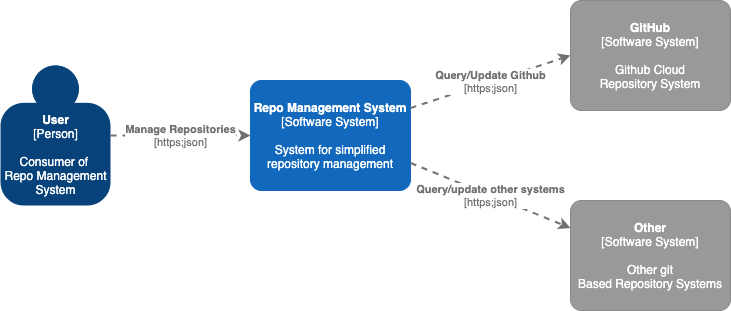

The diagram above was exported from draw.io. Its source (the exported page's mxGraphModel, read from the mxfile embedded in the PNG):
<mxGraphModel dx="1106" dy="1003" grid="1" gridSize="10" guides="1" tooltips="1" connect="1" arrows="1" fold="1" page="1" pageScale="1" pageWidth="850" pageHeight="1100" math="0" shadow="0">
  <root>
    <mxCell id="0" />
    <mxCell id="1" parent="0" />
    <object placeholders="1" c4Name="User" c4Type="Person" c4Description="Consumer of &#10;Repo Management&#10;System" label="&lt;b&gt;%c4Name%&lt;/b&gt;&lt;div&gt;[%c4Type%]&lt;/div&gt;&lt;br&gt;&lt;div&gt;%c4Description%&lt;/div&gt;" id="ZhIMDpAJlFoVlRMcqa7D-1">
      <mxCell style="html=1;dashed=0;whitespace=wrap;fillColor=#08427b;strokeColor=none;fontColor=#ffffff;shape=mxgraph.c4.person;align=center;metaEdit=1;points=[[0.5,0,0],[1,0.5,0],[1,0.75,0],[0.75,1,0],[0.5,1,0],[0.25,1,0],[0,0.75,0],[0,0.5,0]];metaData={&quot;c4Type&quot;:{&quot;editable&quot;:false}};" vertex="1" parent="1">
        <mxGeometry x="70" y="345" width="110.00000000000001" height="140" as="geometry" />
      </mxCell>
    </object>
    <object placeholders="1" c4Name="Repo Management System" c4Type="Software System" c4Description="System for simplified&#10;repository management" label="&lt;b&gt;%c4Name%&lt;/b&gt;&lt;div&gt;[%c4Type%]&lt;/div&gt;&lt;br&gt;&lt;div&gt;%c4Description%&lt;/div&gt;" id="ZhIMDpAJlFoVlRMcqa7D-2">
      <mxCell style="rounded=1;whiteSpace=wrap;html=1;labelBackgroundColor=none;fillColor=#1168BD;fontColor=#ffffff;align=center;arcSize=10;strokeColor=#1168BD;metaEdit=1;metaData={&quot;c4Type&quot;:{&quot;editable&quot;:false}};points=[[0.25,0,0],[0.5,0,0],[0.75,0,0],[1,0.25,0],[1,0.5,0],[1,0.75,0],[0.75,1,0],[0.5,1,0],[0.25,1,0],[0,0.75,0],[0,0.5,0],[0,0.25,0]];" vertex="1" parent="1">
        <mxGeometry x="320" y="360" width="160" height="110.00000000000001" as="geometry" />
      </mxCell>
    </object>
    <object placeholders="1" c4Name="GitHub" c4Type="Software System" c4Description="Github Cloud&#10;Repository System" label="&lt;b&gt;%c4Name%&lt;/b&gt;&lt;div&gt;[%c4Type%]&lt;/div&gt;&lt;br&gt;&lt;div&gt;%c4Description%&lt;/div&gt;" id="ZhIMDpAJlFoVlRMcqa7D-3">
      <mxCell style="rounded=1;whiteSpace=wrap;html=1;labelBackgroundColor=none;fillColor=#999999;fontColor=#ffffff;align=center;arcSize=10;strokeColor=#8A8A8A;metaEdit=1;metaData={&quot;c4Type&quot;:{&quot;editable&quot;:false}};points=[[0.25,0,0],[0.5,0,0],[0.75,0,0],[1,0.25,0],[1,0.5,0],[1,0.75,0],[0.75,1,0],[0.5,1,0],[0.25,1,0],[0,0.75,0],[0,0.5,0],[0,0.25,0]];" vertex="1" parent="1">
        <mxGeometry x="640" y="280" width="160" height="110.00000000000001" as="geometry" />
      </mxCell>
    </object>
    <object placeholders="1" c4Name="Other " c4Type="Software System" c4Description="Other git&#10;Based Repository Systems" label="&lt;b&gt;%c4Name%&lt;/b&gt;&lt;div&gt;[%c4Type%]&lt;/div&gt;&lt;br&gt;&lt;div&gt;%c4Description%&lt;/div&gt;" id="ZhIMDpAJlFoVlRMcqa7D-4">
      <mxCell style="rounded=1;whiteSpace=wrap;html=1;labelBackgroundColor=none;fillColor=#999999;fontColor=#ffffff;align=center;arcSize=10;strokeColor=#8A8A8A;metaEdit=1;metaData={&quot;c4Type&quot;:{&quot;editable&quot;:false}};points=[[0.25,0,0],[0.5,0,0],[0.75,0,0],[1,0.25,0],[1,0.5,0],[1,0.75,0],[0.75,1,0],[0.5,1,0],[0.25,1,0],[0,0.75,0],[0,0.5,0],[0,0.25,0]];" vertex="1" parent="1">
        <mxGeometry x="640" y="480" width="160" height="110.00000000000001" as="geometry" />
      </mxCell>
    </object>
    <object placeholders="1" c4Type="Relationship" c4Technology="https;json" c4Description="Manage Repositories" label="&lt;div style=&quot;text-align: left&quot;&gt;&lt;div style=&quot;text-align: center&quot;&gt;&lt;b&gt;%c4Description%&lt;/b&gt;&lt;/div&gt;&lt;div style=&quot;text-align: center&quot;&gt;[%c4Technology%]&lt;/div&gt;&lt;/div&gt;" id="ZhIMDpAJlFoVlRMcqa7D-5">
      <mxCell style="edgeStyle=none;rounded=0;html=1;entryX=0;entryY=0.5;jettySize=auto;orthogonalLoop=1;strokeColor=#707070;strokeWidth=2;fontColor=#707070;jumpStyle=none;dashed=1;metaEdit=1;metaData={&quot;c4Type&quot;:{&quot;editable&quot;:false}};entryDx=0;entryDy=0;entryPerimeter=0;exitX=1;exitY=0.5;exitDx=0;exitDy=0;exitPerimeter=0;" edge="1" parent="1" source="ZhIMDpAJlFoVlRMcqa7D-1" target="ZhIMDpAJlFoVlRMcqa7D-2">
        <mxGeometry width="160" relative="1" as="geometry">
          <mxPoint x="170" y="430" as="sourcePoint" />
          <mxPoint x="330" y="430" as="targetPoint" />
        </mxGeometry>
      </mxCell>
    </object>
    <object placeholders="1" c4Type="Relationship" c4Technology="https;json" c4Description="Query/Update Github" label="&lt;div style=&quot;text-align: left&quot;&gt;&lt;div style=&quot;text-align: center&quot;&gt;&lt;b&gt;%c4Description%&lt;/b&gt;&lt;/div&gt;&lt;div style=&quot;text-align: center&quot;&gt;[%c4Technology%]&lt;/div&gt;&lt;/div&gt;" id="ZhIMDpAJlFoVlRMcqa7D-6">
      <mxCell style="edgeStyle=none;rounded=0;html=1;entryX=0;entryY=0.5;jettySize=auto;orthogonalLoop=1;strokeColor=#707070;strokeWidth=2;fontColor=#707070;jumpStyle=none;dashed=1;metaEdit=1;metaData={&quot;c4Type&quot;:{&quot;editable&quot;:false}};exitX=1;exitY=0.25;exitDx=0;exitDy=0;exitPerimeter=0;entryDx=0;entryDy=0;entryPerimeter=0;" edge="1" parent="1" source="ZhIMDpAJlFoVlRMcqa7D-2" target="ZhIMDpAJlFoVlRMcqa7D-3">
        <mxGeometry width="160" relative="1" as="geometry">
          <mxPoint x="250" y="750" as="sourcePoint" />
          <mxPoint x="410" y="750" as="targetPoint" />
        </mxGeometry>
      </mxCell>
    </object>
    <object placeholders="1" c4Type="Relationship" c4Technology="https;json" c4Description="Query/update other systems" label="&lt;div style=&quot;text-align: left&quot;&gt;&lt;div style=&quot;text-align: center&quot;&gt;&lt;b&gt;%c4Description%&lt;/b&gt;&lt;/div&gt;&lt;div style=&quot;text-align: center&quot;&gt;[%c4Technology%]&lt;/div&gt;&lt;/div&gt;" id="ZhIMDpAJlFoVlRMcqa7D-7">
      <mxCell style="edgeStyle=none;rounded=0;html=1;entryX=0;entryY=0.25;jettySize=auto;orthogonalLoop=1;strokeColor=#707070;strokeWidth=2;fontColor=#707070;jumpStyle=none;dashed=1;metaEdit=1;metaData={&quot;c4Type&quot;:{&quot;editable&quot;:false}};exitX=1;exitY=0.75;exitDx=0;exitDy=0;exitPerimeter=0;entryDx=0;entryDy=0;entryPerimeter=0;" edge="1" parent="1" source="ZhIMDpAJlFoVlRMcqa7D-2" target="ZhIMDpAJlFoVlRMcqa7D-4">
        <mxGeometry width="160" relative="1" as="geometry">
          <mxPoint x="180" y="750" as="sourcePoint" />
          <mxPoint x="340" y="750" as="targetPoint" />
        </mxGeometry>
      </mxCell>
    </object>
  </root>
</mxGraphModel>